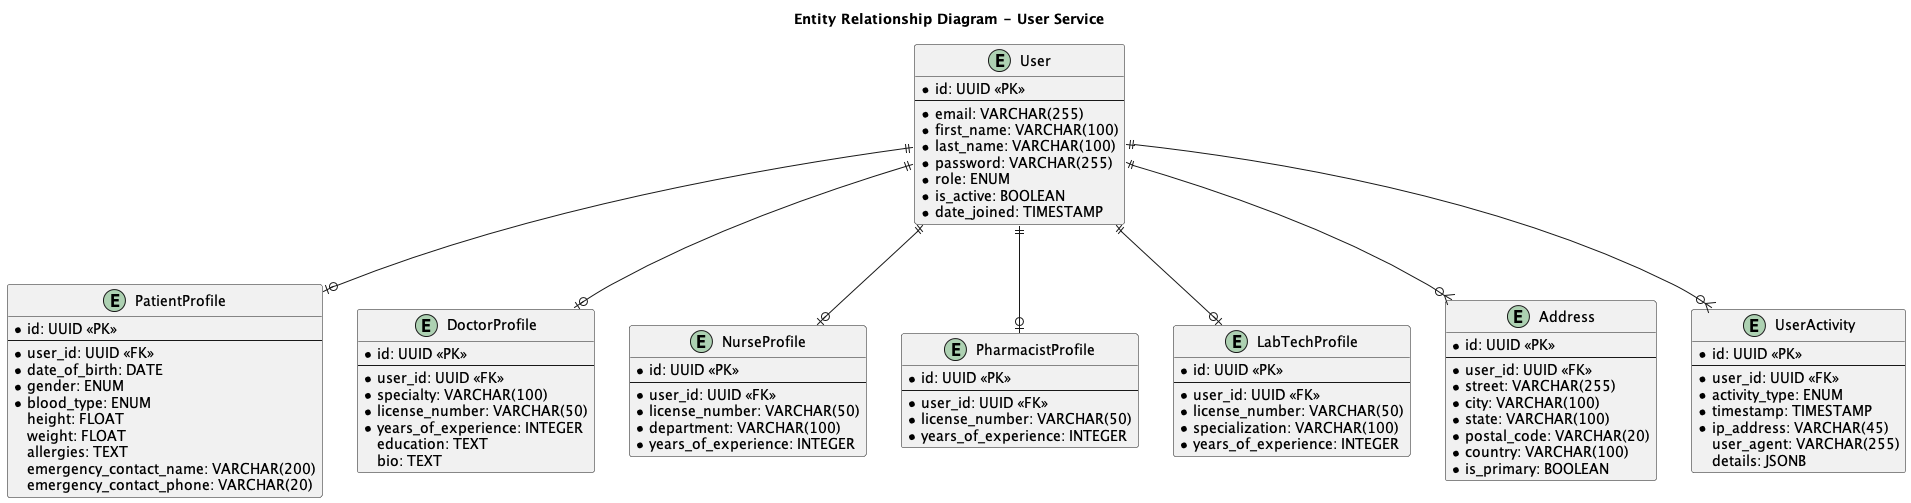

The diagram above was rendered by PlantUML. Its source (embedded in the PNG):
@startuml
title Entity Relationship Diagram - User Service

' Entities
entity "User" as user {
  *id: UUID <<PK>>
  --
  *email: VARCHAR(255)
  *first_name: VARCHAR(100)
  *last_name: VARCHAR(100)
  *password: VARCHAR(255)
  *role: ENUM
  *is_active: BOOLEAN
  *date_joined: TIMESTAMP
}

entity "PatientProfile" as patient {
  *id: UUID <<PK>>
  --
  *user_id: UUID <<FK>>
  *date_of_birth: DATE
  *gender: ENUM
  *blood_type: ENUM
  height: FLOAT
  weight: FLOAT
  allergies: TEXT
  emergency_contact_name: VARCHAR(200)
  emergency_contact_phone: VARCHAR(20)
}

entity "DoctorProfile" as doctor {
  *id: UUID <<PK>>
  --
  *user_id: UUID <<FK>>
  *specialty: VARCHAR(100)
  *license_number: VARCHAR(50)
  *years_of_experience: INTEGER
  education: TEXT
  bio: TEXT
}

entity "NurseProfile" as nurse {
  *id: UUID <<PK>>
  --
  *user_id: UUID <<FK>>
  *license_number: VARCHAR(50)
  *department: VARCHAR(100)
  *years_of_experience: INTEGER
}

entity "PharmacistProfile" as pharmacist {
  *id: UUID <<PK>>
  --
  *user_id: UUID <<FK>>
  *license_number: VARCHAR(50)
  *years_of_experience: INTEGER
}

entity "LabTechProfile" as labtech {
  *id: UUID <<PK>>
  --
  *user_id: UUID <<FK>>
  *license_number: VARCHAR(50)
  *specialization: VARCHAR(100)
  *years_of_experience: INTEGER
}

entity "Address" as address {
  *id: UUID <<PK>>
  --
  *user_id: UUID <<FK>>
  *street: VARCHAR(255)
  *city: VARCHAR(100)
  *state: VARCHAR(100)
  *postal_code: VARCHAR(20)
  *country: VARCHAR(100)
  *is_primary: BOOLEAN
}

entity "UserActivity" as activity {
  *id: UUID <<PK>>
  --
  *user_id: UUID <<FK>>
  *activity_type: ENUM
  *timestamp: TIMESTAMP
  *ip_address: VARCHAR(45)
  user_agent: VARCHAR(255)
  details: JSONB
}

' Relationships
user ||--o| patient
user ||--o| doctor
user ||--o| nurse
user ||--o| pharmacist
user ||--o| labtech
user ||--o{ address
user ||--o{ activity

@enduml